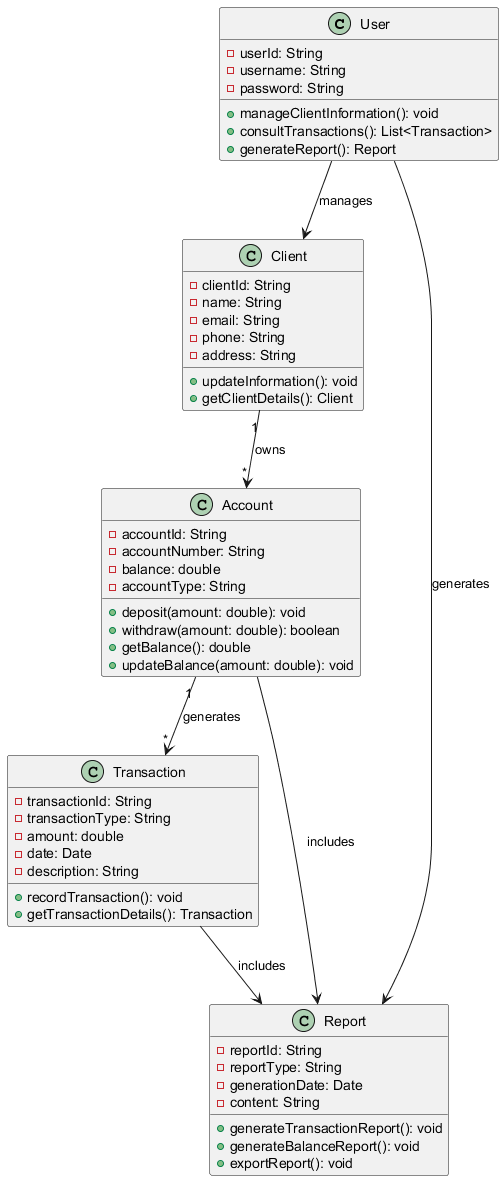

The diagram above was rendered by PlantUML. Its source (embedded in the PNG):
@startuml
class User {
    - userId: String
    - username: String
    - password: String
    + manageClientInformation(): void
    + consultTransactions(): List<Transaction>
    + generateReport(): Report
}

class Client {
    - clientId: String
    - name: String
    - email: String
    - phone: String
    - address: String
    + updateInformation(): void
    + getClientDetails(): Client
}

class Account {
    - accountId: String
    - accountNumber: String
    - balance: double
    - accountType: String
    + deposit(amount: double): void
    + withdraw(amount: double): boolean
    + getBalance(): double
    + updateBalance(amount: double): void
}

class Transaction {
    - transactionId: String
    - transactionType: String
    - amount: double
    - date: Date
    - description: String
    + recordTransaction(): void
    + getTransactionDetails(): Transaction
}

class Report {
    - reportId: String
    - reportType: String
    - generationDate: Date
    - content: String
    + generateTransactionReport(): void
    + generateBalanceReport(): void
    + exportReport(): void
}

User --> Client : manages
Client "1" --> "*" Account : owns
Account "1" --> "*" Transaction : generates
User --> Report : generates
Transaction --> Report : includes
Account --> Report : includes

@enduml